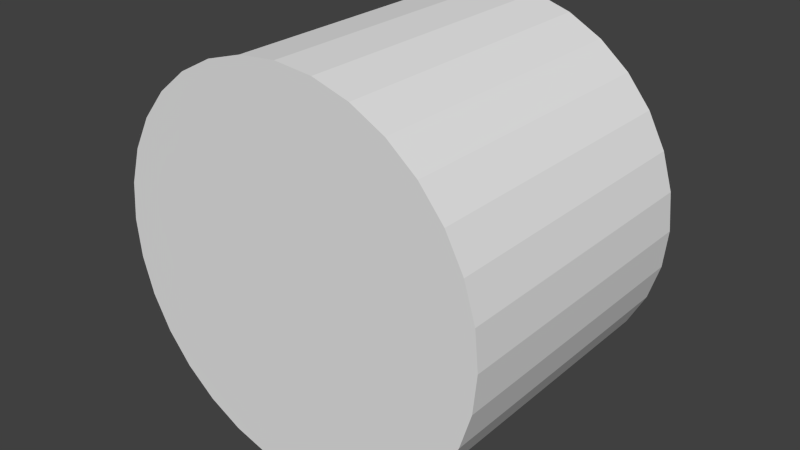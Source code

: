 # Source: observatory_dome.blend  (saved by Blender 2.75.0; exported with 4.5.12 LTS)
import bpy
from mathutils import Matrix  # noqa: F401  (used for matrix-valued properties, if any)

bpy.ops.wm.read_factory_settings(use_empty=True)
scene = bpy.context.scene
scene.name = 'Scene'

# ---- collections
col_collection_1 = bpy.data.collections.new('Collection 1'); scene.collection.children.link(col_collection_1)

# ---- materials (node trees are filled in below, after node groups)
mat_material = bpy.data.materials.new('Material')
mat_material.alpha_threshold = 0.0
mat_material.use_transparent_shadow = False
mat_material.roughness = 0.5
mat_material.line_color = (0.0, 0.0, 0.0, 1.0)

# ---- material node trees

# ---- world
world_world = bpy.data.worlds.new('World'); scene.world = world_world
world_world.color = (0.05088, 0.05088, 0.05088)
world_world.use_sun_shadow = False
world_world.sun_shadow_jitter_overblur = 0.0
world_world.cycles.sampling_method = 'MANUAL'
world_world.cycles.sample_map_resolution = 256

# ---- meshes
me_cube = bpy.data.meshes.new('Cube')
me_cube.from_pydata([(-5.96e-07, 1.8, 3.131), (3.576e-07, -1.8, 3.131), (0.5853, 1.8, 3.073), (0.5853, -1.8, 3.073), (1.148, 1.8, 2.902), (1.148, -1.8, 2.902), (1.667, 1.8, 2.625), (1.667, -1.8, 2.625), (2.121, 1.8, 2.252), (2.121, -1.8, 2.252), (2.494, 1.8, 1.798), (2.494, -1.8, 1.798), (2.772, 1.8, 1.279), (2.772, -1.8, 1.279), (2.942, 1.8, 0.7161), (2.942, -1.8, 0.7161), (3.0, 1.8, 0.1308), (3.0, -1.8, 0.1308), (2.942, 1.8, -0.4545), (2.942, -1.8, -0.4545), (2.772, 1.8, -1.017), (2.772, -1.8, -1.017), (2.494, 1.8, -1.536), (2.494, -1.8, -1.536), (2.121, 1.8, -1.991), (2.121, -1.8, -1.991), (1.667, 1.8, -2.364), (1.667, -1.8, -2.364), (1.148, 1.8, -2.641), (1.148, -1.8, -2.641), (0.5853, 1.8, -2.812), (0.5853, -1.8, -2.812), (-1.431e-06, 1.8, -2.869), (-5.96e-07, -1.8, -2.869), (-0.5853, 1.8, -2.812), (-0.5853, -1.8, -2.812), (-1.148, 1.8, -2.641), (-1.148, -1.8, -2.641), (-1.667, 1.8, -2.364), (-1.667, -1.8, -2.364), (-2.121, 1.8, -1.991), (-2.121, -1.8, -1.991), (-2.494, 1.8, -1.536), (-2.494, -1.8, -1.536), (-2.772, 1.8, -1.017), (-2.772, -1.8, -1.017), (-2.942, 1.8, -0.4545), (-2.942, -1.8, -0.4545), (-3.0, 1.8, 0.1308), (-3.0, -1.8, 0.1308), (-2.942, 1.8, 0.7161), (-2.942, -1.8, 0.7161), (-2.772, 1.8, 1.279), (-2.772, -1.8, 1.279), (-2.494, 1.8, 1.798), (-2.494, -1.8, 1.798), (-2.121, 1.8, 2.252), (-2.121, -1.8, 2.252), (-1.667, 1.8, 2.625), (-1.667, -1.8, 2.625), (-1.148, 1.8, 2.902), (-1.148, -1.8, 2.902), (-0.5853, 1.8, 3.073), (-0.5853, -1.8, 3.073), (-7.153e-07, 2.588, 3.57), (5.96e-07, -2.587, 3.57), (0.6731, 2.588, 3.504), (0.6731, -2.587, 3.504), (1.32, 2.588, 3.307), (1.32, -2.587, 3.307), (1.917, 2.588, 2.989), (1.917, -2.587, 2.989), (2.44, 2.588, 2.56), (2.44, -2.587, 2.56), (2.869, 2.588, 2.037), (2.869, -2.587, 2.037), (3.187, 2.588, 1.44), (3.187, -2.587, 1.44), (3.384, 2.588, 0.7931), (3.384, -2.587, 0.7931), (3.45, 2.588, 0.1201), (3.45, -2.587, 0.1201), (3.384, 2.588, -0.553), (3.384, -2.587, -0.553), (3.187, 2.588, -1.2), (3.187, -2.587, -1.2), (2.869, 2.588, -1.797), (2.869, -2.587, -1.797), (2.44, 2.588, -2.319), (2.44, -2.587, -2.319), (1.917, 2.588, -2.749), (1.917, -2.587, -2.749), (1.32, 2.588, -3.067), (1.32, -2.587, -3.067), (0.6731, 2.587, -3.264), (0.6731, -2.587, -3.264), (-1.907e-06, 2.588, -3.33), (-5.96e-07, -2.587, -3.33), (-0.6731, 2.587, -3.264), (-0.6731, -2.587, -3.264), (-1.32, 2.587, -3.067), (-1.32, -2.588, -3.067), (-1.917, 2.587, -2.749), (-1.917, -2.588, -2.749), (-2.44, 2.587, -2.319), (-2.44, -2.588, -2.319), (-2.869, 2.587, -1.797), (-2.869, -2.588, -1.797), (-3.187, 2.587, -1.2), (-3.187, -2.588, -1.2), (-3.384, 2.587, -0.553), (-3.384, -2.587, -0.553), (-3.45, 2.587, 0.1201), (-3.45, -2.588, 0.1201), (-3.384, 2.587, 0.7931), (-3.384, -2.588, 0.7931), (-3.187, 2.587, 1.44), (-3.187, -2.588, 1.44), (-2.869, 2.587, 2.037), (-2.869, -2.587, 2.037), (-2.44, 2.587, 2.56), (-2.44, -2.587, 2.56), (-1.917, 2.587, 2.989), (-1.917, -2.587, 2.989), (-1.32, 2.588, 3.307), (-1.32, -2.587, 3.307), (-0.6731, 2.588, 3.504), (-0.6731, -2.587, 3.504), (1.299, 0.5, -0.75), (-1.299, 0.5, 0.75), (1.348, 0.4904, -0.6655), (-1.25, 0.4904, 0.8345), (1.395, 0.4619, -0.5843), (-1.203, 0.4619, 0.9157), (1.438, 0.4157, -0.5094), (-1.16, 0.4157, 0.9906), (1.476, 0.3536, -0.4438), (-1.122, 0.3536, 1.056), (1.507, 0.2778, -0.39), (-1.091, 0.2778, 1.11), (1.53, 0.1913, -0.3499), (-1.068, 0.1913, 1.15), (1.544, 0.09755, -0.3253), (-1.054, 0.09754, 1.175), (1.549, 4.768e-07, -0.317), (-1.049, -5.96e-08, 1.183), (1.544, -0.09754, -0.3253), (-1.054, -0.09755, 1.175), (1.53, -0.1913, -0.3499), (-1.068, -0.1913, 1.15), (1.507, -0.2778, -0.39), (-1.091, -0.2778, 1.11), (1.476, -0.3536, -0.4438), (-1.122, -0.3536, 1.056), (1.438, -0.4157, -0.5094), (-1.16, -0.4157, 0.9906), (1.395, -0.4619, -0.5843), (-1.203, -0.4619, 0.9157), (1.348, -0.4904, -0.6655), (-1.25, -0.4904, 0.8345), (1.299, -0.5, -0.75), (-1.299, -0.5, 0.75), (1.25, -0.4904, -0.8345), (-1.348, -0.4904, 0.6655), (1.203, -0.4619, -0.9157), (-1.395, -0.4619, 0.5843), (1.16, -0.4157, -0.9906), (-1.438, -0.4157, 0.5094), (1.122, -0.3536, -1.056), (-1.476, -0.3536, 0.4438), (1.091, -0.2778, -1.11), (-1.507, -0.2778, 0.39), (1.068, -0.1913, -1.15), (-1.53, -0.1913, 0.3499), (1.054, -0.09754, -1.175), (-1.544, -0.09755, 0.3253), (1.049, 8.047e-07, -1.183), (-1.549, 1.788e-07, 0.317), (1.054, 0.09755, -1.175), (-1.544, 0.09755, 0.3253), (1.068, 0.1913, -1.15), (-1.53, 0.1913, 0.3499), (1.091, 0.2778, -1.11), (-1.507, 0.2778, 0.39), (1.122, 0.3536, -1.056), (-1.476, 0.3536, 0.4438), (1.16, 0.4157, -0.9906), (-1.438, 0.4157, 0.5094), (1.203, 0.4619, -0.9157), (-1.395, 0.4619, 0.5843), (1.25, 0.4904, -0.8345), (-1.348, 0.4904, 0.6655), (2.598, 0.5, -1.5), (2.647, 0.4904, -1.416), (2.694, 0.4619, -1.334), (2.737, 0.4157, -1.259), (2.775, 0.3536, -1.194), (2.806, 0.2778, -1.14), (2.829, 0.1913, -1.1), (2.843, 0.09755, -1.075), (2.848, 5.96e-07, -1.067), (2.843, -0.09754, -1.075), (2.829, -0.1913, -1.1), (2.806, -0.2778, -1.14), (2.775, -0.3536, -1.194), (2.737, -0.4157, -1.259), (2.694, -0.4619, -1.334), (2.647, -0.4904, -1.416), (2.598, -0.5, -1.5), (2.549, -0.4904, -1.584), (2.502, -0.4619, -1.666), (2.459, -0.4157, -1.741), (2.421, -0.3536, -1.806), (2.39, -0.2778, -1.86), (2.367, -0.1913, -1.9), (2.353, -0.09754, -1.925), (2.348, 1.073e-06, -1.933), (2.353, 0.09755, -1.925), (2.367, 0.1913, -1.9), (2.39, 0.2778, -1.86), (2.421, 0.3536, -1.806), (2.459, 0.4157, -1.741), (2.502, 0.4619, -1.666), (2.549, 0.4904, -1.584)], [], [(82, 83, 85), (1, 2, 3), (3, 4, 5), (5, 6, 7), (81, 83, 82), (6, 9, 7), (101, 103, 102), (9, 10, 11), (11, 12, 13), (79, 81, 80), (12, 15, 13), (99, 101, 100), (15, 16, 17), (17, 18, 19), (77, 79, 78), (19, 20, 21), (97, 99, 98), (21, 22, 23), (23, 24, 25), (75, 77, 76), (25, 26, 27), (94, 95, 97), (27, 28, 29), (29, 30, 31), (73, 75, 74), (31, 32, 33), (93, 95, 94), (33, 34, 35), (35, 36, 37), (70, 71, 73), (37, 38, 39), (91, 93, 92), (39, 40, 41), (41, 42, 43), (69, 71, 70), (42, 45, 43), (89, 91, 90), (67, 69, 68), (87, 89, 88), (64, 65, 67), (85, 87, 86), (19, 35, 63), (63, 0, 1), (103, 105, 104), (0, 32, 16), (105, 107, 106), (106, 107, 109), (107, 99, 75), (127, 65, 64), (104, 120, 72), (115, 117, 51), (120, 118, 54), (126, 63, 127), (45, 108, 109), (129, 131, 130), (131, 133, 132), (132, 133, 135), (135, 137, 136), (137, 139, 138), (138, 139, 141), (140, 141, 143), (142, 143, 145), (145, 147, 146), (147, 149, 148), (149, 151, 150), (150, 151, 153), (153, 155, 154), (155, 157, 156), (157, 159, 158), (159, 161, 160), (160, 161, 163), (162, 163, 165), (165, 167, 166), (166, 167, 169), (169, 171, 170), (170, 171, 173), (172, 173, 175), (175, 177, 176), (176, 177, 179), (178, 179, 181), (181, 183, 182), (182, 183, 185), (184, 185, 187), (186, 187, 189), (131, 183, 171), (190, 191, 129), (188, 189, 191), (140, 198, 197), (192, 196, 204), (158, 207, 206), (176, 216, 215), (132, 194, 193), (148, 150, 203), (166, 168, 212), (186, 221, 220), (142, 199, 198), (158, 160, 208), (178, 217, 216), (132, 134, 195), (152, 204, 203), (170, 213, 212), (188, 222, 221), (144, 200, 199), (162, 209, 208), (180, 218, 217), (136, 196, 195), (152, 154, 205), (172, 214, 213), (190, 223, 222), (146, 201, 200), (164, 210, 209), (180, 182, 219), (136, 138, 197), (156, 206, 205), (128, 130, 193), (172, 174, 215), (190, 128, 192), (148, 202, 201), (164, 166, 211), (184, 220, 219), (84, 82, 85), (0, 2, 1), (2, 4, 3), (4, 6, 5), (80, 81, 82), (8, 9, 6), (100, 101, 102), (8, 10, 9), (10, 12, 11), (78, 79, 80), (14, 15, 12), (98, 99, 100), (14, 16, 15), (16, 18, 17), (76, 77, 78), (18, 20, 19), (96, 97, 98), (20, 22, 21), (22, 24, 23), (74, 75, 76), (24, 26, 25), (96, 94, 97), (26, 28, 27), (28, 30, 29), (72, 73, 74), (30, 32, 31), (92, 93, 94), (32, 34, 33), (34, 36, 35), (72, 70, 73), (36, 38, 37), (90, 91, 92), (38, 40, 39), (40, 42, 41), (68, 69, 70), (44, 45, 42), (88, 89, 90), (66, 67, 68), (86, 87, 88), (66, 64, 67), (84, 85, 86), (7, 3, 5), (19, 7, 9), (9, 11, 13), (19, 15, 17), (27, 19, 21), (27, 23, 25), (31, 27, 29), (27, 31, 33), (39, 35, 37), (43, 39, 41), (47, 43, 45), (51, 47, 49), (55, 51, 53), (51, 55, 57), (63, 59, 61), (3, 63, 1), (63, 3, 7), (19, 13, 15), (27, 21, 23), (35, 27, 33), (43, 35, 39), (35, 43, 47), (63, 51, 57), (57, 59, 63), (19, 9, 13), (35, 19, 27), (51, 35, 47), (35, 51, 63), (63, 7, 19), (62, 0, 63), (102, 103, 104), (56, 0, 62), (56, 60, 58), (52, 56, 54), (48, 52, 50), (44, 48, 46), (48, 44, 42), (36, 40, 38), (32, 36, 34), (28, 32, 30), (24, 28, 26), (20, 24, 22), (16, 20, 18), (12, 16, 14), (8, 12, 10), (0, 8, 6), (0, 4, 2), (56, 62, 60), (48, 56, 52), (36, 48, 42), (42, 40, 36), (16, 32, 28), (28, 24, 20), (8, 16, 12), (0, 6, 4), (48, 0, 56), (32, 48, 36), (16, 28, 20), (0, 16, 8), (32, 0, 48), (104, 105, 106), (108, 106, 109), (111, 109, 107), (107, 113, 111), (119, 117, 115), (115, 121, 119), (127, 125, 123), (71, 65, 127), (71, 69, 67), (75, 73, 71), (79, 77, 75), (75, 81, 79), (87, 85, 83), (83, 89, 87), (95, 93, 91), (99, 97, 95), (103, 101, 99), (107, 105, 103), (123, 113, 107), (123, 121, 115), (71, 127, 123), (65, 71, 67), (83, 81, 75), (91, 89, 83), (99, 95, 91), (107, 103, 99), (123, 115, 113), (75, 71, 123), (99, 83, 75), (83, 99, 91), (75, 123, 107), (126, 127, 64), (100, 102, 104), (96, 98, 100), (88, 94, 96), (88, 90, 92), (84, 86, 88), (80, 82, 84), (72, 78, 80), (72, 74, 76), (68, 70, 72), (72, 66, 68), (124, 126, 64), (120, 122, 124), (116, 118, 120), (112, 114, 116), (108, 110, 112), (112, 106, 108), (96, 100, 104), (88, 92, 94), (72, 84, 88), (72, 76, 78), (120, 66, 72), (66, 124, 64), (112, 116, 120), (104, 106, 112), (72, 96, 104), (72, 80, 84), (120, 124, 66), (104, 112, 120), (72, 88, 96), (47, 109, 111), (51, 113, 115), (53, 117, 119), (57, 121, 123), (61, 125, 127), (109, 47, 45), (61, 127, 63), (111, 49, 47), (59, 125, 61), (113, 51, 49), (123, 125, 59), (117, 53, 51), (123, 59, 57), (119, 55, 53), (49, 111, 113), (55, 119, 121), (121, 57, 55), (60, 126, 124), (56, 122, 120), (52, 118, 116), (50, 114, 112), (46, 110, 108), (126, 60, 62), (46, 108, 44), (124, 58, 60), (48, 110, 46), (122, 56, 58), (112, 110, 48), (120, 54, 56), (112, 48, 50), (118, 52, 54), (58, 124, 122), (52, 116, 50), (114, 50, 116), (62, 63, 126), (44, 108, 45), (128, 129, 130), (130, 131, 132), (134, 132, 135), (134, 135, 136), (136, 137, 138), (140, 138, 141), (142, 140, 143), (144, 142, 145), (144, 145, 146), (146, 147, 148), (148, 149, 150), (152, 150, 153), (152, 153, 154), (154, 155, 156), (156, 157, 158), (158, 159, 160), (162, 160, 163), (164, 162, 165), (164, 165, 166), (168, 166, 169), (168, 169, 170), (172, 170, 173), (174, 172, 175), (174, 175, 176), (178, 176, 179), (180, 178, 181), (180, 181, 182), (184, 182, 185), (186, 184, 187), (188, 186, 189), (135, 133, 131), (139, 137, 135), (143, 141, 139), (139, 145, 143), (151, 149, 147), (147, 153, 151), (163, 157, 155), (163, 161, 159), (167, 165, 163), (163, 169, 167), (175, 173, 171), (171, 177, 175), (183, 181, 179), (187, 185, 183), (131, 189, 187), (131, 129, 191), (145, 135, 131), (135, 145, 139), (155, 153, 147), (163, 159, 157), (171, 169, 163), (179, 177, 171), (171, 183, 179), (131, 191, 189), (163, 145, 131), (163, 155, 147), (131, 171, 163), (131, 187, 183), (163, 147, 145), (128, 190, 129), (190, 188, 191), (138, 140, 197), (222, 223, 192), (220, 221, 222), (192, 219, 220), (216, 217, 218), (212, 215, 216), (212, 213, 214), (208, 211, 212), (208, 209, 210), (204, 207, 208), (204, 205, 206), (202, 203, 204), (204, 201, 202), (198, 199, 200), (196, 197, 198), (194, 195, 196), (196, 193, 194), (220, 222, 192), (216, 218, 219), (212, 214, 215), (208, 210, 211), (204, 206, 207), (200, 201, 204), (196, 198, 200), (192, 193, 196), (216, 219, 192), (192, 212, 216), (212, 204, 208), (204, 196, 200), (204, 212, 192), (156, 158, 206), (174, 176, 215), (130, 132, 193), (202, 148, 203), (211, 166, 212), (184, 186, 220), (140, 142, 198), (207, 158, 208), (176, 178, 216), (194, 132, 195), (150, 152, 203), (168, 170, 212), (186, 188, 221), (142, 144, 199), (160, 162, 208), (178, 180, 217), (134, 136, 195), (204, 152, 205), (170, 172, 213), (188, 190, 222), (144, 146, 200), (162, 164, 209), (218, 180, 219), (196, 136, 197), (154, 156, 205), (192, 128, 193), (214, 172, 215), (223, 190, 192), (146, 148, 201), (210, 164, 211), (182, 184, 219)])
me_cube.materials.append(mat_material)
me_cube.use_remesh_preserve_volume = False
me_cube.use_remesh_preserve_attributes = False
me_cube.use_mirror_vertex_groups = False
me_cube.update()

# ---- objects
ob_cube = bpy.data.objects.new('Cube', me_cube)

# ---- transforms, parenting, visibility, modifiers, constraints
ob_cube.location = (0.0, 0.0, 0.0)
ob_cube.lock_rotations_4d = False
ob_cube.empty_display_type = 'ARROWS'
ob_cube.lineart.crease_threshold = 0.0

# ---- collection membership
col_collection_1.objects.link(ob_cube)

# ---- scene / render settings (as saved in the file)
scene.frame_start = 1; scene.frame_end = 250; scene.frame_set(1)
scene.render.engine = 'BLENDER_EEVEE_NEXT'
scene.render.resolution_percentage = 50
scene.render.dither_intensity = 0.0
scene.cycles.use_denoising = False
scene.cycles.samples = 10
scene.cycles.sampling_pattern = 'TABULATED_SOBOL'
scene.cycles.light_sampling_threshold = 0.0
scene.cycles.use_adaptive_sampling = False
scene.cycles.use_light_tree = False
scene.cycles.blur_glossy = 0.0
scene.cycles.pixel_filter_type = 'GAUSSIAN'
scene.cycles.sample_clamp_indirect = 0.0
scene.view_settings.view_transform = 'Standard'
bpy.context.view_layer.update()

# ---- added for rendering (the .blend has no active camera and no usable light): camera, sun
cam_auto = bpy.data.cameras.new('AutoCamera')
cam_auto.lens = 50.0
cam_auto.sensor_width = 36.0
cam_auto.clip_end = 1000.0
ob_auto_camera = bpy.data.objects.new('AutoCamera', cam_auto)
scene.collection.objects.link(ob_auto_camera)
ob_auto_camera.location = (10.2195, -12.2634, 8.29563)
ob_auto_camera.rotation_euler = (1.09748, -7.21219e-08, 0.694738)
scene.camera = ob_auto_camera
light_auto_sun = bpy.data.lights.new('AutoSun', 'SUN')
light_auto_sun.energy = 3.0
light_auto_sun.angle = 0.0523599
ob_auto_sun = bpy.data.objects.new('AutoSun', light_auto_sun)
scene.collection.objects.link(ob_auto_sun)
ob_auto_sun.rotation_euler = (0.872665, 0.174533, 0.523599)
bpy.context.view_layer.update()
